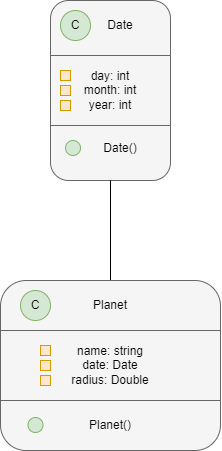

The diagram above was exported from draw.io. Its source (the exported page's mxGraphModel, read from the mxfile embedded in the PNG):
<mxGraphModel dx="770" dy="439" grid="1" gridSize="10" guides="1" tooltips="1" connect="1" arrows="1" fold="1" page="1" pageScale="1" pageWidth="827" pageHeight="1169" math="0" shadow="0">
  <root>
    <mxCell id="0" />
    <mxCell id="1" parent="0" />
    <mxCell id="7-rDR978bi_YJ_LvjWNv-2" value="" style="rounded=1;whiteSpace=wrap;html=1;fillColor=#f5f5f5;fontColor=#333333;strokeColor=#666666;" vertex="1" parent="1">
      <mxGeometry x="360" y="160" width="120" height="180" as="geometry" />
    </mxCell>
    <mxCell id="7-rDR978bi_YJ_LvjWNv-3" value="" style="endArrow=none;html=1;rounded=0;entryX=0.5;entryY=1;entryDx=0;entryDy=0;" edge="1" parent="1" target="7-rDR978bi_YJ_LvjWNv-2">
      <mxGeometry width="50" height="50" relative="1" as="geometry">
        <mxPoint x="420" y="440" as="sourcePoint" />
        <mxPoint x="640" y="450" as="targetPoint" />
      </mxGeometry>
    </mxCell>
    <mxCell id="7-rDR978bi_YJ_LvjWNv-4" value="" style="rounded=1;whiteSpace=wrap;html=1;fillColor=#f5f5f5;fontColor=#333333;strokeColor=#666666;" vertex="1" parent="1">
      <mxGeometry x="310" y="440" width="220" height="170" as="geometry" />
    </mxCell>
    <mxCell id="7-rDR978bi_YJ_LvjWNv-5" value="" style="rounded=0;whiteSpace=wrap;html=1;fillColor=#f5f5f5;fontColor=#333333;strokeColor=#666666;" vertex="1" parent="1">
      <mxGeometry x="360" y="215" width="120" height="70" as="geometry" />
    </mxCell>
    <mxCell id="7-rDR978bi_YJ_LvjWNv-6" value="" style="rounded=0;whiteSpace=wrap;html=1;fillColor=#f5f5f5;fontColor=#333333;strokeColor=#666666;" vertex="1" parent="1">
      <mxGeometry x="310" y="490" width="220" height="70" as="geometry" />
    </mxCell>
    <mxCell id="7-rDR978bi_YJ_LvjWNv-7" value="C" style="ellipse;whiteSpace=wrap;html=1;aspect=fixed;fillColor=#d5e8d4;strokeColor=#82b366;" vertex="1" parent="1">
      <mxGeometry x="370" y="170" width="30" height="30" as="geometry" />
    </mxCell>
    <mxCell id="7-rDR978bi_YJ_LvjWNv-8" value="Date" style="text;html=1;strokeColor=none;fillColor=none;align=center;verticalAlign=middle;whiteSpace=wrap;rounded=0;" vertex="1" parent="1">
      <mxGeometry x="400" y="170" width="60" height="30" as="geometry" />
    </mxCell>
    <mxCell id="7-rDR978bi_YJ_LvjWNv-9" value="day: int&lt;br&gt;month: int&lt;br&gt;year: int" style="text;html=1;strokeColor=none;fillColor=none;align=center;verticalAlign=middle;whiteSpace=wrap;rounded=0;" vertex="1" parent="1">
      <mxGeometry x="390" y="235" width="60" height="30" as="geometry" />
    </mxCell>
    <mxCell id="7-rDR978bi_YJ_LvjWNv-10" value="" style="rounded=0;whiteSpace=wrap;html=1;fillColor=#ffe6cc;strokeColor=#d79b00;" vertex="1" parent="1">
      <mxGeometry x="370" y="230" width="10" height="10" as="geometry" />
    </mxCell>
    <mxCell id="7-rDR978bi_YJ_LvjWNv-11" value="" style="rounded=0;whiteSpace=wrap;html=1;fillColor=#ffe6cc;strokeColor=#d79b00;" vertex="1" parent="1">
      <mxGeometry x="370" y="245" width="10" height="10" as="geometry" />
    </mxCell>
    <mxCell id="7-rDR978bi_YJ_LvjWNv-12" value="" style="rounded=0;whiteSpace=wrap;html=1;fillColor=#ffe6cc;strokeColor=#d79b00;" vertex="1" parent="1">
      <mxGeometry x="370" y="260" width="10" height="10" as="geometry" />
    </mxCell>
    <mxCell id="7-rDR978bi_YJ_LvjWNv-13" value="" style="ellipse;whiteSpace=wrap;html=1;aspect=fixed;fillColor=#d5e8d4;strokeColor=#82b366;" vertex="1" parent="1">
      <mxGeometry x="375" y="300" width="15" height="15" as="geometry" />
    </mxCell>
    <mxCell id="7-rDR978bi_YJ_LvjWNv-14" value="Date()" style="text;html=1;strokeColor=none;fillColor=none;align=center;verticalAlign=middle;whiteSpace=wrap;rounded=0;" vertex="1" parent="1">
      <mxGeometry x="400" y="292.5" width="60" height="30" as="geometry" />
    </mxCell>
    <mxCell id="7-rDR978bi_YJ_LvjWNv-15" value="C" style="ellipse;whiteSpace=wrap;html=1;aspect=fixed;fillColor=#d5e8d4;strokeColor=#82b366;" vertex="1" parent="1">
      <mxGeometry x="330" y="450" width="30" height="30" as="geometry" />
    </mxCell>
    <mxCell id="7-rDR978bi_YJ_LvjWNv-16" value="Planet" style="text;html=1;strokeColor=none;fillColor=none;align=center;verticalAlign=middle;whiteSpace=wrap;rounded=0;" vertex="1" parent="1">
      <mxGeometry x="390" y="450" width="60" height="30" as="geometry" />
    </mxCell>
    <mxCell id="7-rDR978bi_YJ_LvjWNv-17" value="name: string&lt;br&gt;date: Date&lt;br&gt;radius: Double" style="text;html=1;strokeColor=none;fillColor=none;align=center;verticalAlign=middle;whiteSpace=wrap;rounded=0;" vertex="1" parent="1">
      <mxGeometry x="372" y="510" width="96" height="30" as="geometry" />
    </mxCell>
    <mxCell id="7-rDR978bi_YJ_LvjWNv-18" value="" style="rounded=0;whiteSpace=wrap;html=1;fillColor=#ffe6cc;strokeColor=#d79b00;" vertex="1" parent="1">
      <mxGeometry x="350" y="520" width="10" height="10" as="geometry" />
    </mxCell>
    <mxCell id="7-rDR978bi_YJ_LvjWNv-19" value="" style="rounded=0;whiteSpace=wrap;html=1;fillColor=#ffe6cc;strokeColor=#d79b00;" vertex="1" parent="1">
      <mxGeometry x="350" y="505" width="10" height="10" as="geometry" />
    </mxCell>
    <mxCell id="7-rDR978bi_YJ_LvjWNv-20" value="" style="rounded=0;whiteSpace=wrap;html=1;fillColor=#ffe6cc;strokeColor=#d79b00;" vertex="1" parent="1">
      <mxGeometry x="350" y="535" width="10" height="10" as="geometry" />
    </mxCell>
    <mxCell id="7-rDR978bi_YJ_LvjWNv-22" value="" style="ellipse;whiteSpace=wrap;html=1;aspect=fixed;fillColor=#d5e8d4;strokeColor=#82b366;" vertex="1" parent="1">
      <mxGeometry x="337.5" y="577" width="15" height="15" as="geometry" />
    </mxCell>
    <mxCell id="7-rDR978bi_YJ_LvjWNv-23" value="Planet()" style="text;html=1;strokeColor=none;fillColor=none;align=center;verticalAlign=middle;whiteSpace=wrap;rounded=0;" vertex="1" parent="1">
      <mxGeometry x="390" y="570" width="60" height="30" as="geometry" />
    </mxCell>
  </root>
</mxGraphModel>